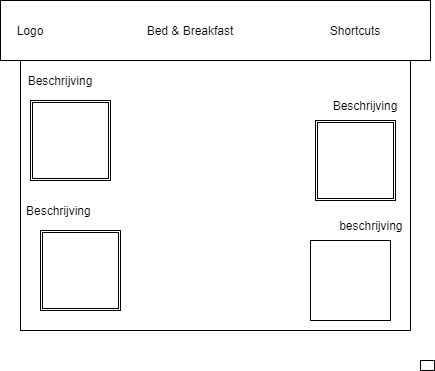

The diagram above was exported from draw.io. Its source (the exported page's mxGraphModel, read from the mxfile embedded in the PNG):
<mxGraphModel dx="721" dy="410" grid="1" gridSize="10" guides="1" tooltips="1" connect="1" arrows="1" fold="1" page="1" pageScale="1" pageWidth="827" pageHeight="1169" math="0" shadow="0">
  <root>
    <mxCell id="0" />
    <mxCell id="1" parent="0" />
    <mxCell id="2" value="&lt;p style=&quot;line-height: 190%&quot;&gt;&lt;br&gt;&lt;/p&gt;" style="whiteSpace=wrap;html=1;align=left;" parent="1" vertex="1">
      <mxGeometry x="40" y="40" width="430" height="60" as="geometry" />
    </mxCell>
    <mxCell id="10" value="&lt;br&gt;&lt;br&gt;&lt;br&gt;&lt;br&gt;&lt;br&gt;&lt;br&gt;&lt;br&gt;&lt;br&gt;&lt;br&gt;&lt;br&gt;&lt;br&gt;" style="whiteSpace=wrap;html=1;align=left;" parent="1" vertex="1">
      <mxGeometry x="60" y="100" width="390" height="270" as="geometry" />
    </mxCell>
    <mxCell id="12" value="" style="whiteSpace=wrap;html=1;strokeColor=#000000;" parent="1" vertex="1">
      <mxGeometry x="460" y="400" width="14" height="10" as="geometry" />
    </mxCell>
    <mxCell id="13" value="Beschrijving" style="text;html=1;strokeColor=none;fillColor=none;align=center;verticalAlign=middle;whiteSpace=wrap;rounded=0;" vertex="1" parent="1">
      <mxGeometry x="350" y="130" width="110" height="30" as="geometry" />
    </mxCell>
    <mxCell id="14" value="Beschrijving&amp;nbsp;" style="text;html=1;strokeColor=none;fillColor=none;align=center;verticalAlign=middle;whiteSpace=wrap;rounded=0;" vertex="1" parent="1">
      <mxGeometry x="60" y="230" width="80" height="40" as="geometry" />
    </mxCell>
    <mxCell id="17" value="beschrijving&amp;nbsp;" style="text;html=1;strokeColor=none;fillColor=none;align=center;verticalAlign=middle;whiteSpace=wrap;rounded=0;" vertex="1" parent="1">
      <mxGeometry x="375" y="240" width="75" height="50" as="geometry" />
    </mxCell>
    <mxCell id="18" value="Bed &amp;amp; Breakfast" style="text;html=1;strokeColor=none;fillColor=none;align=center;verticalAlign=middle;whiteSpace=wrap;rounded=0;" vertex="1" parent="1">
      <mxGeometry x="150" y="60" width="160" height="20" as="geometry" />
    </mxCell>
    <mxCell id="19" value="Logo" style="text;html=1;strokeColor=none;fillColor=none;align=center;verticalAlign=middle;whiteSpace=wrap;rounded=0;" vertex="1" parent="1">
      <mxGeometry x="50" y="60" width="40" height="20" as="geometry" />
    </mxCell>
    <mxCell id="20" value="Shortcuts" style="text;html=1;strokeColor=none;fillColor=none;align=center;verticalAlign=middle;whiteSpace=wrap;rounded=0;" vertex="1" parent="1">
      <mxGeometry x="320" y="60" width="150" height="20" as="geometry" />
    </mxCell>
    <mxCell id="21" value="" style="shape=ext;double=1;whiteSpace=wrap;html=1;aspect=fixed;" vertex="1" parent="1">
      <mxGeometry x="355" y="160" width="80" height="80" as="geometry" />
    </mxCell>
    <mxCell id="22" value="" style="shape=ext;double=1;whiteSpace=wrap;html=1;aspect=fixed;" vertex="1" parent="1">
      <mxGeometry x="70" y="140" width="80" height="80" as="geometry" />
    </mxCell>
    <mxCell id="23" value="" style="shape=ext;double=1;whiteSpace=wrap;html=1;aspect=fixed;" vertex="1" parent="1">
      <mxGeometry x="80" y="270" width="80" height="80" as="geometry" />
    </mxCell>
    <mxCell id="24" value="Beschrijving" style="text;html=1;strokeColor=none;fillColor=none;align=center;verticalAlign=middle;whiteSpace=wrap;rounded=0;" vertex="1" parent="1">
      <mxGeometry x="80" y="110" width="40" height="20" as="geometry" />
    </mxCell>
    <mxCell id="25" value="" style="whiteSpace=wrap;html=1;aspect=fixed;" vertex="1" parent="1">
      <mxGeometry x="350" y="280" width="80" height="80" as="geometry" />
    </mxCell>
  </root>
</mxGraphModel>